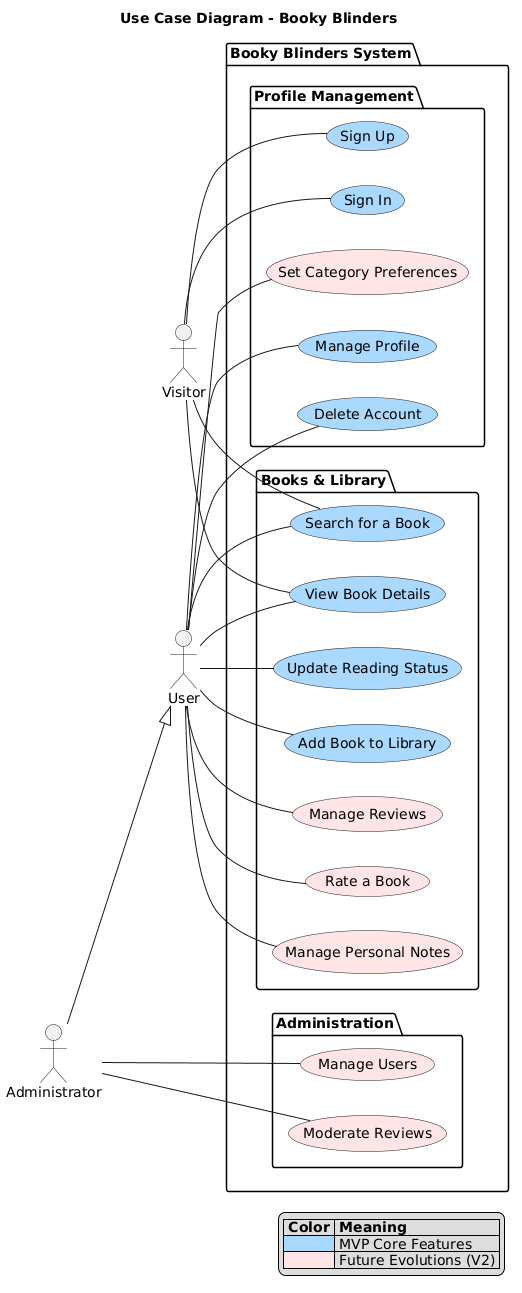

The diagram above was rendered by PlantUML. Its source (embedded in the PNG):
@startuml
title Use Case Diagram - Booky Blinders

left to right direction

' Actor Definitions
actor "Visitor" as V
actor "User" as U
actor "Administrator" as A

package "Booky Blinders System" {
    
    package "Profile Management" {
        usecase UC1 as "Sign Up" #A8D8FF
        usecase UC2 as "Sign In" #A8D8FF
        usecase UC3 as "Manage Profile" #A8D8FF
        usecase UC4 as "Set Category Preferences" #FFE5E5
        usecase UC5 as "Delete Account" #A8D8FF
    }
    
    package "Books & Library" {
        usecase UC6 as "Search for a Book" #A8D8FF
        usecase UC7 as "View Book Details" #A8D8FF
        usecase UC8 as "Add Book to Library" #A8D8FF
        usecase UC9 as "Update Reading Status" #A8D8FF
        usecase UC10 as "Manage Personal Notes" #FFE5E5
        usecase UC11 as "Rate a Book" #FFE5E5
        usecase UC12 as "Manage Reviews" #FFE5E5
    }
    
    package "Administration" {
        usecase UC13 as "Manage Users" #FFE5E5
        usecase UC14 as "Moderate Reviews" #FFE5E5
    }
}

' Actor Relationships
V -- UC1
V -- UC2
V -- UC6
V -- UC7

U -- UC6
U -- UC7
U -- UC3
U -- UC4
U -- UC5
U -- UC8
U -- UC9
U -- UC10
U -- UC11
U -- UC12

A --|> U
A -- UC13
A -- UC14

' Legend
legend right
  |= Color |= Meaning |
  |<#A8D8FF>| MVP Core Features |
  |<#FFE5E5>| Future Evolutions (V2) |
endlegend
@enduml